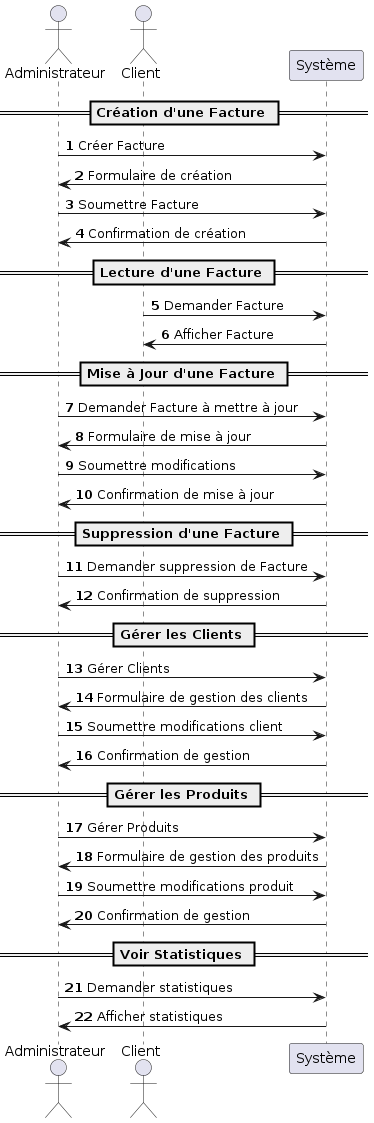

The diagram above was rendered by PlantUML. Its source (embedded in the PNG):
@startuml
actor Administrateur as Admin
actor Client

participant "Système" as System

autonumber

== Création d'une Facture ==
Admin -> System: Créer Facture
System -> Admin: Formulaire de création
Admin -> System: Soumettre Facture
System -> Admin: Confirmation de création

== Lecture d'une Facture ==
Client -> System: Demander Facture
System -> Client: Afficher Facture

== Mise à Jour d'une Facture ==
Admin -> System: Demander Facture à mettre à jour
System -> Admin: Formulaire de mise à jour
Admin -> System: Soumettre modifications
System -> Admin: Confirmation de mise à jour

== Suppression d'une Facture ==
Admin -> System: Demander suppression de Facture
System -> Admin: Confirmation de suppression

== Gérer les Clients ==
Admin -> System: Gérer Clients
System -> Admin: Formulaire de gestion des clients
Admin -> System: Soumettre modifications client
System -> Admin: Confirmation de gestion

== Gérer les Produits ==
Admin -> System: Gérer Produits
System -> Admin: Formulaire de gestion des produits
Admin -> System: Soumettre modifications produit
System -> Admin: Confirmation de gestion

== Voir Statistiques ==
Admin -> System: Demander statistiques
System -> Admin: Afficher statistiques
@enduml